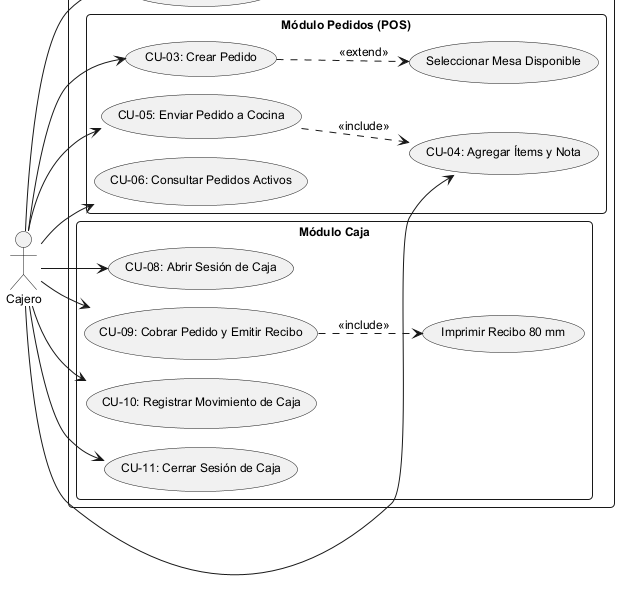

The diagram above was rendered by PlantUML. Its source (embedded in the PNG):
@startuml cu_cajero
!pragma layout smetana
left to right direction
skinparam packageStyle rectangle
skinparam shadowing false
skinparam roundCorner 8
skinparam defaultFontSize 12

actor "Cajero" as Cajero

rectangle "MonsterBurguer POS - Operación de Mostrador" {

    package "Módulo Pedidos (POS)" {
        usecase "CU-03: Crear Pedido" as CU03
        usecase "CU-04: Agregar Ítems y Nota" as CU04
        usecase "CU-05: Enviar Pedido a Cocina" as CU05
        usecase "CU-06: Consultar Pedidos Activos" as CU06
        usecase "Seleccionar Mesa Disponible" as UC_Mesa
    }

    package "Módulo Caja" {
        usecase "CU-08: Abrir Sesión de Caja" as CU08
        usecase "CU-09: Cobrar Pedido y Emitir Recibo" as CU09
        usecase "CU-10: Registrar Movimiento de Caja" as CU10
        usecase "CU-11: Cerrar Sesión de Caja" as CU11
        usecase "Imprimir Recibo 80 mm" as UC_Print
    }

    usecase "CU-01: Iniciar Sesión" as CU01

    CU03 ..> UC_Mesa : <<extend>>
    CU05 ..> CU04 : <<include>>
    CU09 ..> UC_Print : <<include>>
}

Cajero --> CU01
Cajero --> CU03
Cajero --> CU04
Cajero --> CU05
Cajero --> CU06
Cajero --> CU08
Cajero --> CU09
Cajero --> CU10
Cajero --> CU11

@enduml